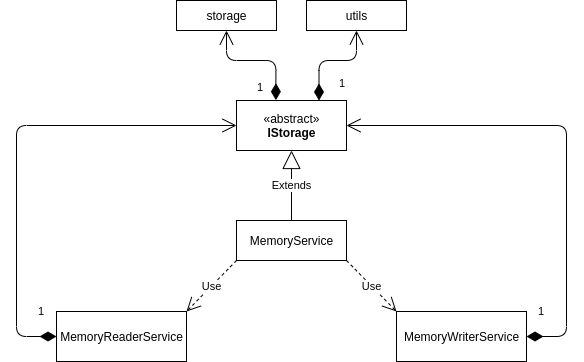

The diagram above was exported from draw.io. Its source (the exported page's mxGraphModel, read from the mxfile embedded in the PNG):
<mxGraphModel dx="734" dy="449" grid="1" gridSize="10" guides="1" tooltips="1" connect="1" arrows="1" fold="1" page="1" pageScale="1" pageWidth="850" pageHeight="1100" math="0" shadow="0">
  <root>
    <mxCell id="0" />
    <mxCell id="1" parent="0" />
    <mxCell id="6" value="MemoryService" style="html=1;" parent="1" vertex="1">
      <mxGeometry x="360" y="230" width="110" height="40" as="geometry" />
    </mxCell>
    <mxCell id="7" value="MemoryReaderService" style="html=1;" parent="1" vertex="1">
      <mxGeometry x="180" y="321" width="130" height="50" as="geometry" />
    </mxCell>
    <mxCell id="8" value="MemoryWriterService" style="html=1;" parent="1" vertex="1">
      <mxGeometry x="520" y="321" width="130" height="50" as="geometry" />
    </mxCell>
    <mxCell id="10" value="1" style="endArrow=open;html=1;endSize=12;startArrow=diamondThin;startSize=14;startFill=1;edgeStyle=orthogonalEdgeStyle;align=left;verticalAlign=bottom;exitX=1;exitY=0.5;exitDx=0;exitDy=0;entryX=1;entryY=0.5;entryDx=0;entryDy=0;" parent="1" source="8" target="11" edge="1">
      <mxGeometry x="-0.9584" y="16" relative="1" as="geometry">
        <mxPoint x="360" y="221" as="sourcePoint" />
        <mxPoint x="470" y="250" as="targetPoint" />
        <Array as="points">
          <mxPoint x="690" y="346" />
          <mxPoint x="690" y="135" />
        </Array>
        <mxPoint as="offset" />
      </mxGeometry>
    </mxCell>
    <mxCell id="11" value="«abstract»&lt;br&gt;&lt;b&gt;IStorage&lt;/b&gt;" style="html=1;" parent="1" vertex="1">
      <mxGeometry x="360" y="110" width="110" height="50" as="geometry" />
    </mxCell>
    <mxCell id="20" value="1" style="endArrow=open;html=1;endSize=12;startArrow=diamondThin;startSize=14;startFill=1;edgeStyle=orthogonalEdgeStyle;align=left;verticalAlign=bottom;exitX=0;exitY=0.5;exitDx=0;exitDy=0;entryX=0;entryY=0.5;entryDx=0;entryDy=0;" parent="1" source="7" target="11" edge="1">
      <mxGeometry x="-0.9132" y="-16" relative="1" as="geometry">
        <mxPoint x="630" y="326" as="sourcePoint" />
        <mxPoint x="360" y="130" as="targetPoint" />
        <Array as="points">
          <mxPoint x="140" y="346" />
          <mxPoint x="140" y="135" />
        </Array>
        <mxPoint as="offset" />
      </mxGeometry>
    </mxCell>
    <mxCell id="21" value="Use" style="endArrow=open;endSize=12;dashed=1;html=1;entryX=1;entryY=0;entryDx=0;entryDy=0;exitX=0;exitY=1;exitDx=0;exitDy=0;" parent="1" source="6" target="7" edge="1">
      <mxGeometry width="160" relative="1" as="geometry">
        <mxPoint x="310" y="325" as="sourcePoint" />
        <mxPoint x="380" y="325" as="targetPoint" />
      </mxGeometry>
    </mxCell>
    <mxCell id="22" value="Use" style="endArrow=open;endSize=12;dashed=1;html=1;entryX=0;entryY=0;entryDx=0;entryDy=0;exitX=1;exitY=1;exitDx=0;exitDy=0;" parent="1" source="6" target="8" edge="1">
      <mxGeometry width="160" relative="1" as="geometry">
        <mxPoint x="370" y="140" as="sourcePoint" />
        <mxPoint x="250" y="331" as="targetPoint" />
      </mxGeometry>
    </mxCell>
    <mxCell id="23" value="Extends" style="endArrow=block;endSize=16;endFill=0;html=1;entryX=0.5;entryY=1;entryDx=0;entryDy=0;exitX=0.5;exitY=0;exitDx=0;exitDy=0;" edge="1" parent="1" source="6" target="11">
      <mxGeometry width="160" relative="1" as="geometry">
        <mxPoint x="230" y="210" as="sourcePoint" />
        <mxPoint x="390" y="210" as="targetPoint" />
      </mxGeometry>
    </mxCell>
    <mxCell id="24" value="storage" style="html=1;" vertex="1" parent="1">
      <mxGeometry x="300" y="10" width="100" height="30" as="geometry" />
    </mxCell>
    <mxCell id="25" value="utils" style="html=1;" vertex="1" parent="1">
      <mxGeometry x="430" y="10" width="100" height="30" as="geometry" />
    </mxCell>
    <mxCell id="26" value="1" style="endArrow=open;html=1;endSize=12;startArrow=diamondThin;startSize=14;startFill=1;edgeStyle=orthogonalEdgeStyle;align=left;verticalAlign=bottom;exitX=0.75;exitY=0;exitDx=0;exitDy=0;entryX=0.5;entryY=1;entryDx=0;entryDy=0;" edge="1" parent="1" source="11" target="25">
      <mxGeometry x="-0.8431" y="-17" relative="1" as="geometry">
        <mxPoint x="190" y="356" as="sourcePoint" />
        <mxPoint x="370" y="260" as="targetPoint" />
        <Array as="points">
          <mxPoint x="443" y="70" />
          <mxPoint x="480" y="70" />
        </Array>
        <mxPoint x="1" as="offset" />
      </mxGeometry>
    </mxCell>
    <mxCell id="27" value="1" style="endArrow=open;html=1;endSize=12;startArrow=diamondThin;startSize=14;startFill=1;edgeStyle=orthogonalEdgeStyle;align=left;verticalAlign=bottom;entryX=0.5;entryY=1;entryDx=0;entryDy=0;exitX=0.358;exitY=-0.007;exitDx=0;exitDy=0;exitPerimeter=0;" edge="1" parent="1" source="11" target="24">
      <mxGeometry x="-0.9259" y="20" relative="1" as="geometry">
        <mxPoint x="400" y="105" as="sourcePoint" />
        <mxPoint x="550" y="195" as="targetPoint" />
        <Array as="points">
          <mxPoint x="399" y="70" />
          <mxPoint x="350" y="70" />
        </Array>
        <mxPoint as="offset" />
      </mxGeometry>
    </mxCell>
  </root>
</mxGraphModel>